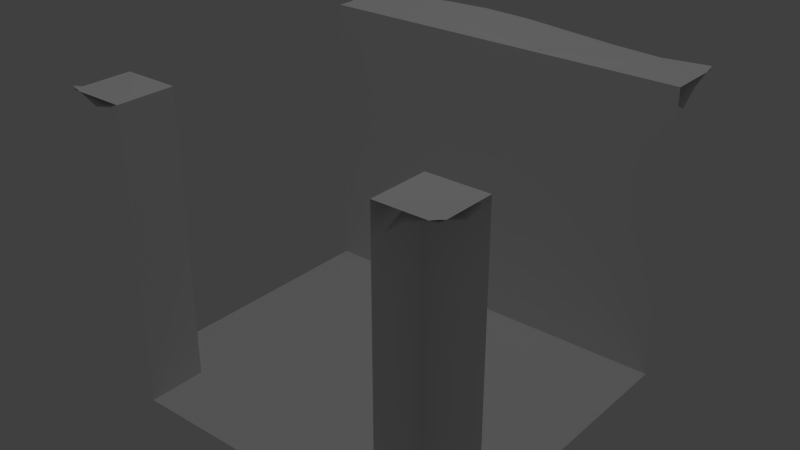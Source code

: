 # Source: part13.blend  (saved by Blender 2.62.0; exported with 4.5.12 LTS)
import bpy
from mathutils import Matrix  # noqa: F401  (used for matrix-valued properties, if any)

bpy.ops.wm.read_factory_settings(use_empty=True)
scene = bpy.context.scene
scene.name = 'Scene'

# ---- collections
col_collection_1 = bpy.data.collections.new('Collection 1'); scene.collection.children.link(col_collection_1)
col_collection_6 = bpy.data.collections.new('Collection 6'); scene.collection.children.link(col_collection_6)

# ---- materials (node trees are filled in below, after node groups)
mat_material_010 = bpy.data.materials.new('Material.010')
mat_material_010.alpha_threshold = 0.0
mat_material_010.use_transparent_shadow = False
mat_material_010.specular_color = (0.5, 0.5, 0.5)
mat_material_010.roughness = 0.5
mat_material_010.line_color = (0.0, 0.0, 0.0, 1.0)
mat_material_013 = bpy.data.materials.new('Material.013')
mat_material_013.alpha_threshold = 0.0
mat_material_013.use_transparent_shadow = False
mat_material_013.specular_color = (0.25, 0.25, 0.25)
mat_material_013.roughness = 0.5
mat_material_013.line_color = (0.0, 0.0, 0.0, 1.0)
mat_material_011 = bpy.data.materials.new('Material.011')
mat_material_011.alpha_threshold = 0.0
mat_material_011.use_transparent_shadow = False
mat_material_011.specular_color = (0.25, 0.25, 0.25)
mat_material_011.roughness = 0.5
mat_material_011.line_color = (0.0, 0.0, 0.0, 1.0)
mat_material_012 = bpy.data.materials.new('Material.012')
mat_material_012.alpha_threshold = 0.0
mat_material_012.use_transparent_shadow = False
mat_material_012.specular_color = (0.25, 0.25, 0.25)
mat_material_012.roughness = 0.5
mat_material_012.line_color = (0.0, 0.0, 0.0, 1.0)
mat_material = bpy.data.materials.new('Material')
mat_material.alpha_threshold = 0.0
mat_material.use_transparent_shadow = False
mat_material.roughness = 0.5
mat_material.line_color = (0.0, 0.0, 0.0, 1.0)
mat_material_001 = bpy.data.materials.new('Material.001')
mat_material_001.alpha_threshold = 0.0
mat_material_001.use_transparent_shadow = False
mat_material_001.specular_color = (0.5, 0.5, 0.5)
mat_material_001.roughness = 0.5
mat_material_001.line_color = (0.0, 0.0, 0.0, 1.0)
mat_material_002 = bpy.data.materials.new('Material.002')
mat_material_002.alpha_threshold = 0.0
mat_material_002.use_transparent_shadow = False
mat_material_002.specular_color = (0.5, 0.5, 0.5)
mat_material_002.roughness = 0.5
mat_material_002.line_color = (0.0, 0.0, 0.0, 1.0)
mat_material_003 = bpy.data.materials.new('Material.003')
mat_material_003.alpha_threshold = 0.0
mat_material_003.use_transparent_shadow = False
mat_material_003.specular_color = (0.5, 0.5, 0.5)
mat_material_003.roughness = 0.5
mat_material_003.line_color = (0.0, 0.0, 0.0, 1.0)
mat_material_004 = bpy.data.materials.new('Material.004')
mat_material_004.alpha_threshold = 0.0
mat_material_004.use_transparent_shadow = False
mat_material_004.specular_color = (0.5, 0.5, 0.5)
mat_material_004.roughness = 0.5
mat_material_004.line_color = (0.0, 0.0, 0.0, 1.0)
mat_material_005 = bpy.data.materials.new('Material.005')
mat_material_005.alpha_threshold = 0.0
mat_material_005.use_transparent_shadow = False
mat_material_005.specular_color = (0.5, 0.5, 0.5)
mat_material_005.roughness = 0.5
mat_material_005.line_color = (0.0, 0.0, 0.0, 1.0)
mat_material_006 = bpy.data.materials.new('Material.006')
mat_material_006.alpha_threshold = 0.0
mat_material_006.use_transparent_shadow = False
mat_material_006.specular_color = (0.5, 0.5, 0.5)
mat_material_006.roughness = 0.5
mat_material_006.line_color = (0.0, 0.0, 0.0, 1.0)
mat_material_008 = bpy.data.materials.new('Material.008')
mat_material_008.alpha_threshold = 0.0
mat_material_008.use_transparent_shadow = False
mat_material_008.specular_color = (0.125, 0.125, 0.125)
mat_material_008.roughness = 0.5
mat_material_008.line_color = (0.0, 0.0, 0.0, 1.0)
mat_material_007 = bpy.data.materials.new('Material.007')
mat_material_007.alpha_threshold = 0.0
mat_material_007.use_transparent_shadow = False
mat_material_007.specular_color = (0.25, 0.25, 0.25)
mat_material_007.roughness = 0.5
mat_material_007.line_color = (0.0, 0.0, 0.0, 1.0)
mat_material_009 = bpy.data.materials.new('Material.009')
mat_material_009.alpha_threshold = 0.0
mat_material_009.use_transparent_shadow = False
mat_material_009.specular_color = (0.25, 0.25, 0.25)
mat_material_009.roughness = 0.5
mat_material_009.line_color = (0.0, 0.0, 0.0, 1.0)

# ---- material node trees

# ---- world
world_world = bpy.data.worlds.new('World'); scene.world = world_world
world_world.color = (0.05088, 0.05088, 0.05088)
world_world.use_sun_shadow = False
world_world.sun_shadow_jitter_overblur = 0.0
world_world.cycles.sampling_method = 'MANUAL'
world_world.cycles.sample_map_resolution = 256

# ---- cameras
cam_camera_001 = bpy.data.cameras.new('Camera.001')
cam_camera_001.clip_end = 100.0
cam_camera_001.lens = 35.0
cam_camera_001.sensor_width = 32.0
cam_camera_001.sensor_height = 18.0
cam_camera_001.dof.focus_distance = 0.0
cam_camera_001.dof.aperture_fstop = 128.0

# ---- lights
light_lamp_001 = bpy.data.lights.new('Lamp.001', 'POINT')
light_lamp_001.transmission_factor = 0.0
light_lamp_001.cutoff_distance = 30.0
light_lamp_001.energy = 100.0
light_lamp_001.shadow_buffer_clip_start = 1.001
light_lamp_001.shadow_soft_size = 1.0
light_lamp_001.shadow_maximum_resolution = 0.006
light_lamp_001.use_absolute_resolution = True
light_lamp_001.cycles.use_multiple_importance_sampling = False

# ---- meshes
me_cube_000 = bpy.data.meshes.new('Cube.000')
me_cube_000.from_pydata([(0.85, 1.0, 1.457), (0.75, 1.0, 1.478), (0.7, 0.7, -2.98e-08), (0.7, 1.0, -2.98e-08), (1.0, 0.7, -2.98e-08), (1.0, 1.0, 1.5), (1.0, 0.7, 1.5), (0.7, 1.0, 1.5), (0.7, 0.7, 1.5), (0.7319, 0.7448, 1.494), (1.0, 1.0, 1.517), (0.8273, 0.832, 1.486), (1.0, 0.85, 1.457), (1.0, 0.75, 1.376), (-0.7, 1.0, 1.5), (-0.7, 1.0, 0.0), (-1.0, 1.0, 1.5), (-1.0, 0.85, 1.457), (-1.0, -1.0, 1.517), (-1.0, 0.75, 1.478), (-1.0, 0.7, 1.5), (-1.0, -0.7, 0.0), (-1.0, 0.7, 0.0), (1.0, -1.0, 1.517), (0.0, -1.0, 1.546), (-0.5, -1.0, 1.512), (0.5, -1.0, 1.545), (-0.25, -1.0, 1.529), (0.25, -1.0, 1.552), (1.0, -0.8625, 1.518), (0.75, -1.0, 1.53), (-0.75, -1.0, 1.502), (-1.0, -0.85, 1.461), (-0.7, 0.7, -2.98e-08), (-1.0, -0.7, 1.5), (1.0, -0.7, 2.086e-08), (1.0, -0.7, 1.5), (1.0, -1.0, 1.5), (-1.0, -1.0, 1.5), (-0.7415, -0.8721, 1.5), (0.7368, -0.8601, 1.509), (0.25, -0.8585, 1.529), (-0.25, -0.8585, 1.552), (0.5, -0.8585, 1.512), (-0.5, -0.8585, 1.545), (-7.505e-08, -0.8585, 1.546), (-6.461e-08, -0.739, 1.471), (-0.5, -0.739, 1.465), (0.5, -0.739, 1.464), (-0.25, -0.739, 1.502), (0.25, -0.739, 1.459), (0.75, -0.739, 1.494), (-0.7159, -0.75, 1.491), (-1.0, -0.75, 1.385), (-0.7, 0.7, 1.5), (-0.7448, 0.7319, 1.494), (-1.0, 1.0, 1.517), (-0.832, 0.8273, 1.486), (-0.85, 1.0, 1.457), (-0.75, 1.0, 1.376), (1.0, -0.7488, 1.489)], [], [(4, 6, 8, 2), (2, 8, 7, 3), (5, 7, 8, 6), (0, 1, 9, 11), (10, 0, 11), (9, 13, 12, 11), (10, 11, 12), (39, 32, 18, 31), (33, 21, 35, 2), (31, 25, 44, 39), (26, 30, 40, 43), (28, 26, 43, 41), (25, 27, 42, 44), (24, 28, 41, 45), (27, 24, 45, 42), (42, 45, 46, 49), (45, 41, 50, 46), (44, 42, 49, 47), (41, 43, 48, 50), (43, 40, 51, 48), (39, 44, 47, 52), (21, 34, 36, 35), (34, 38, 37, 36), (23, 29, 40, 30), (32, 39, 52, 53), (15, 14, 54, 33), (33, 54, 20, 22), (16, 20, 54, 14), (33, 22, 21), (17, 19, 55, 57), (56, 17, 57), (55, 59, 58, 57), (56, 57, 58), (29, 60, 51, 40), (2, 3, 15, 33), (2, 35, 4)])
me_cube_000.polygons.foreach_set('use_smooth', [0, 0, 0, 1, 1, 1, 1, 1, 0, 1, 1, 1, 1, 1, 1, 1, 1, 1, 1, 1, 1, 0, 0, 1, 1, 0, 0, 0, 0, 1, 1, 1, 1, 1, 0, 0])
me_cube_000.polygons.foreach_set('material_index', [4, 4, 4, 11, 4, 4, 4, 4, 4, 7, 7, 7, 7, 7, 7, 7, 7, 7, 7, 7, 7, 4, 4, 8, 8, 4, 4, 4, 4, 11, 4, 4, 4, 0, 4, 4])
_uv = me_cube_000.uv_layers.new(name='UVTex')
_uv.uv.foreach_set('vector', [0.994, 0.09131, 0.994, 0.8061, 0.9464, 0.8061, 0.9464, 0.09131, 0.6906, 0.0876, 0.6906, 0.806, 0.7385, 0.806, 0.7385, 0.0876, 0.3296, 0.9858, 0.2807, 0.9858, 0.2807, 0.8392, 0.3296, 0.8392, 0.6366, 0.981, 0.6205, 0.981, 0.6175, 0.8572, 0.633, 0.8995, 0.6609, 0.981, 0.6366, 0.981, 0.633, 0.8995, 0.6175, 0.8572, 0.6609, 0.8597, 0.6609, 0.9082, 0.633, 0.8995, 0.6609, 0.981, 0.633, 0.8995, 0.6609, 0.9082, 0.3793, 0.07294, 0.3375, 0.08365, 0.3375, 0.01089, 0.3779, 0.01089, 0.05261, 0.8392, 0.003728, 0.1548, 0.3296, 0.1548, 0.2807, 0.8392, 0.3779, 0.01089, 0.4184, 0.01089, 0.4184, 0.07954, 0.3793, 0.07294, 0.5801, 0.01089, 0.6205, 0.01089, 0.6183, 0.07876, 0.5801, 0.07954, 0.5396, 0.01089, 0.5801, 0.01089, 0.5801, 0.07954, 0.5396, 0.07954, 0.4184, 0.01089, 0.4588, 0.01089, 0.4588, 0.07954, 0.4184, 0.07954, 0.4992, 0.01089, 0.5396, 0.01089, 0.5396, 0.07954, 0.4992, 0.07954, 0.4588, 0.01089, 0.4992, 0.01089, 0.4992, 0.07954, 0.4588, 0.07954, 0.4588, 0.07954, 0.4992, 0.07954, 0.4992, 0.1375, 0.4588, 0.1375, 0.4992, 0.07954, 0.5396, 0.07954, 0.5396, 0.1375, 0.4992, 0.1375, 0.4184, 0.07954, 0.4588, 0.07954, 0.4588, 0.1375, 0.4184, 0.1375, 0.5396, 0.07954, 0.5801, 0.07954, 0.5801, 0.1375, 0.5396, 0.1375, 0.5801, 0.07954, 0.6183, 0.07876, 0.6205, 0.1375, 0.5801, 0.1375, 0.3793, 0.07294, 0.4184, 0.07954, 0.4184, 0.1375, 0.3835, 0.1322, 0.6763, 0.09131, 0.6763, 0.8061, 0.994, 0.8061, 0.994, 0.09131, 0.003728, 0.1548, 0.003728, 0.00821, 0.3296, 0.00821, 0.3296, 0.1548, 0.6609, 0.01089, 0.6609, 0.07756, 0.6183, 0.07876, 0.6205, 0.01089, 0.3375, 0.08365, 0.3793, 0.07294, 0.3835, 0.1322, 0.3375, 0.1322, 0.7385, 0.0876, 0.7385, 0.806, 0.6906, 0.806, 0.6906, 0.0876, 0.724, 0.09131, 0.724, 0.8061, 0.6763, 0.8061, 0.6763, 0.09131, 0.003728, 0.9858, 0.003728, 0.8392, 0.05261, 0.8392, 0.05261, 0.9858, 0.05261, 0.8392, 0.003728, 0.8392, 0.003728, 0.1548, 0.3375, 0.9082, 0.3375, 0.8597, 0.3788, 0.851, 0.3647, 0.8973, 0.3375, 0.981, 0.3375, 0.9082, 0.3647, 0.8973, 0.3788, 0.851, 0.3779, 0.981, 0.3618, 0.981, 0.3647, 0.8973, 0.3375, 0.981, 0.3647, 0.8973, 0.3618, 0.981, 0.6609, 0.07756, 0.6609, 0.1328, 0.6205, 0.1375, 0.6183, 0.07876, 0.2807, 0.8392, 0.2807, 0.9858, 0.05261, 0.9858, 0.05261, 0.8392, 0.2807, 0.8392, 0.3296, 0.1548, 0.3296, 0.8392])
me_cube_000.materials.append(mat_material_010)
me_cube_000.materials.append(mat_material_013)
me_cube_000.materials.append(mat_material_011)
me_cube_000.materials.append(mat_material_012)
me_cube_000.materials.append(mat_material)
me_cube_000.materials.append(mat_material_001)
me_cube_000.materials.append(mat_material_002)
me_cube_000.materials.append(mat_material_003)
me_cube_000.materials.append(mat_material_004)
me_cube_000.materials.append(mat_material_005)
me_cube_000.materials.append(mat_material_006)
me_cube_000.materials.append(mat_material_008)
me_cube_000.materials.append(mat_material_007)
me_cube_000.materials.append(mat_material_009)
me_cube_000.use_remesh_preserve_volume = False
me_cube_000.use_remesh_preserve_attributes = False
me_cube_000.use_mirror_vertex_groups = False
me_cube_000.update()

# ---- objects
ob_cube_000_001 = bpy.data.objects.new('Cube_000.001', me_cube_000)
ob_camera_001 = bpy.data.objects.new('Camera.001', cam_camera_001)
ob_lamp_001 = bpy.data.objects.new('Lamp.001', light_lamp_001)

# ---- transforms, parenting, visibility, modifiers, constraints
ob_cube_000_001.location = (0.0, 0.0, 0.0)
ob_cube_000_001.rotation_euler = (0.0, -0.0, -3.142)
ob_cube_000_001.lineart.crease_threshold = 0.0
ob_camera_001.location = (7.481, -6.508, 5.344)
ob_camera_001.rotation_euler = (1.109, 0.01082, 0.8149)
ob_camera_001.scale = (1.0, 1.0, 1.0)
ob_camera_001.lineart.crease_threshold = 0.0
ob_lamp_001.location = (0.05569, 0.0001659, 6.576)
ob_lamp_001.rotation_euler = (0.6503, 0.05522, 1.866)
ob_lamp_001.scale = (1.0, 1.0, 1.0)
ob_lamp_001.lineart.crease_threshold = 0.0

# ---- collection membership
col_collection_1.objects.link(ob_cube_000_001)
col_collection_1.objects.link(ob_camera_001)
col_collection_1.objects.link(ob_lamp_001)
col_collection_6.objects.link(ob_cube_000_001)
col_collection_6.objects.link(ob_camera_001)
col_collection_6.objects.link(ob_lamp_001)

# ---- scene / render settings (as saved in the file)
scene.frame_start = 1; scene.frame_end = 250; scene.frame_set(1)
scene.render.engine = 'BLENDER_EEVEE_NEXT'
scene.render.image_settings.color_mode = 'RGB'
scene.render.image_settings.compression = 90
scene.render.resolution_percentage = 50
scene.render.dither_intensity = 0.0
scene.render.bake_margin = 2
scene.render.bake_bias = 0.0
scene.cycles.use_denoising = False
scene.cycles.samples = 10
scene.cycles.sampling_pattern = 'TABULATED_SOBOL'
scene.cycles.light_sampling_threshold = 0.0
scene.cycles.use_adaptive_sampling = False
scene.cycles.use_light_tree = False
scene.cycles.blur_glossy = 0.0
scene.cycles.volume_bounces = 1
scene.cycles.pixel_filter_type = 'GAUSSIAN'
scene.cycles.sample_clamp_indirect = 0.0
scene.view_settings.view_transform = 'Standard'
bpy.context.view_layer.update()

# ---- added for rendering (the .blend has no active camera): camera
cam_auto = bpy.data.cameras.new('AutoCamera')
cam_auto.lens = 50.0
cam_auto.sensor_width = 36.0
cam_auto.clip_end = 1000.0
ob_auto_camera = bpy.data.objects.new('AutoCamera', cam_auto)
scene.collection.objects.link(ob_auto_camera)
ob_auto_camera.location = (2.9851, -3.58212, 3.16418)
ob_auto_camera.rotation_euler = (1.09748, -7.21219e-08, 0.694738)
scene.camera = ob_auto_camera
bpy.context.view_layer.update()
